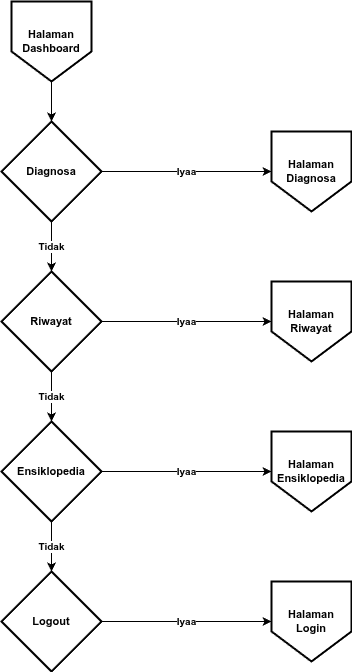

The diagram above was exported from draw.io. Its source (the exported page's mxGraphModel, read from the mxfile embedded in the PNG):
<mxGraphModel dx="792" dy="797" grid="1" gridSize="10" guides="1" tooltips="1" connect="1" arrows="1" fold="1" page="1" pageScale="1" pageWidth="1169" pageHeight="827" math="0" shadow="0">
  <root>
    <mxCell id="0" />
    <mxCell id="1" parent="0" />
    <mxCell id="start" value="Halaman Dashboard" style="shape=offPageConnector;whiteSpace=wrap;html=1;fillColor=#FFFFFF;strokeColor=#000000;strokeWidth=2;fontSize=11;fontColor=#000000;fontStyle=1" parent="1" vertex="1">
      <mxGeometry x="540" y="70" width="80" height="80" as="geometry" />
    </mxCell>
    <mxCell id="d1" value="Diagnosa" style="strokeWidth=2;html=1;shape=mxgraph.flowchart.decision;whiteSpace=wrap;fillColor=#FFFFFF;strokeColor=#000000;fontColor=#000000;fontSize=11;fontStyle=1;" parent="1" vertex="1">
      <mxGeometry x="530" y="190" width="100" height="100" as="geometry" />
    </mxCell>
    <mxCell id="d2" value="Riwayat" style="strokeWidth=2;html=1;shape=mxgraph.flowchart.decision;whiteSpace=wrap;fillColor=#FFFFFF;strokeColor=#000000;fontColor=#000000;fontSize=11;fontStyle=1;" parent="1" vertex="1">
      <mxGeometry x="530" y="340" width="100" height="100" as="geometry" />
    </mxCell>
    <mxCell id="d3" value="Ensiklopedia" style="strokeWidth=2;html=1;shape=mxgraph.flowchart.decision;whiteSpace=wrap;fillColor=#FFFFFF;strokeColor=#000000;fontColor=#000000;fontSize=11;fontStyle=1;" parent="1" vertex="1">
      <mxGeometry x="530" y="490" width="100" height="100" as="geometry" />
    </mxCell>
    <mxCell id="d4" value="Logout" style="strokeWidth=2;html=1;shape=mxgraph.flowchart.decision;whiteSpace=wrap;fillColor=#FFFFFF;strokeColor=#000000;fontColor=#000000;fontSize=11;fontStyle=1;" parent="1" vertex="1">
      <mxGeometry x="530" y="640" width="100" height="100" as="geometry" />
    </mxCell>
    <mxCell id="p1" value="Halaman Diagnosa" style="shape=offPageConnector;whiteSpace=wrap;html=1;fillColor=#FFFFFF;strokeColor=#000000;strokeWidth=2;fontSize=11;fontColor=#000000;fontStyle=1" parent="1" vertex="1">
      <mxGeometry x="800" y="200" width="80" height="80" as="geometry" />
    </mxCell>
    <mxCell id="p2" value="Halaman Riwayat" style="shape=offPageConnector;whiteSpace=wrap;html=1;fillColor=#FFFFFF;strokeColor=#000000;strokeWidth=2;fontSize=11;fontColor=#000000;fontStyle=1" parent="1" vertex="1">
      <mxGeometry x="800" y="350" width="80" height="80" as="geometry" />
    </mxCell>
    <mxCell id="p3" value="Halaman Ensiklopedia" style="shape=offPageConnector;whiteSpace=wrap;html=1;fillColor=#FFFFFF;strokeColor=#000000;strokeWidth=2;fontSize=11;fontColor=#000000;fontStyle=1" parent="1" vertex="1">
      <mxGeometry x="800" y="500" width="80" height="80" as="geometry" />
    </mxCell>
    <mxCell id="p4" value="Halaman Login" style="shape=offPageConnector;whiteSpace=wrap;html=1;fillColor=#FFFFFF;strokeColor=#000000;strokeWidth=2;fontSize=11;fontColor=#000000;fontStyle=1" parent="1" vertex="1">
      <mxGeometry x="800" y="650" width="80" height="80" as="geometry" />
    </mxCell>
    <mxCell id="e1" style="edgeStyle=none;html=1;exitX=0.5;exitY=1;exitDx=0;exitDy=0;strokeColor=#000000;strokeWidth=1;fontStyle=1" parent="1" source="start" target="d1" edge="1">
      <mxGeometry relative="1" as="geometry" />
    </mxCell>
    <mxCell id="e1_no" value="Tidak" style="edgeStyle=none;html=1;exitX=0.5;exitY=1;exitDx=0;exitDy=0;exitPerimeter=0;strokeColor=#000000;strokeWidth=1;fontSize=10;fontStyle=1;fontColor=#000000;" parent="1" source="d1" target="d2" edge="1">
      <mxGeometry relative="1" as="geometry" />
    </mxCell>
    <mxCell id="e1_yes" value="Iyaa" style="edgeStyle=none;html=1;exitX=1;exitY=0.5;exitDx=0;exitDy=0;exitPerimeter=0;entryX=0;entryY=0.5;entryDx=0;entryDy=0;strokeColor=#000000;strokeWidth=1;fontSize=10;fontStyle=1;fontColor=#000000;" parent="1" source="d1" target="p1" edge="1">
      <mxGeometry relative="1" as="geometry" />
    </mxCell>
    <mxCell id="e2_no" value="Tidak" style="edgeStyle=none;html=1;exitX=0.5;exitY=1;exitDx=0;exitDy=0;exitPerimeter=0;strokeColor=#000000;strokeWidth=1;fontSize=10;fontStyle=1;fontColor=#000000;" parent="1" source="d2" target="d3" edge="1">
      <mxGeometry relative="1" as="geometry" />
    </mxCell>
    <mxCell id="e2_yes" value="Iyaa" style="edgeStyle=none;html=1;exitX=1;exitY=0.5;exitDx=0;exitDy=0;exitPerimeter=0;entryX=0;entryY=0.5;entryDx=0;entryDy=0;strokeColor=#000000;strokeWidth=1;fontSize=10;fontStyle=1;fontColor=#000000;" parent="1" source="d2" target="p2" edge="1">
      <mxGeometry relative="1" as="geometry" />
    </mxCell>
    <mxCell id="e3_no" value="Tidak" style="edgeStyle=none;html=1;exitX=0.5;exitY=1;exitDx=0;exitDy=0;exitPerimeter=0;strokeColor=#000000;strokeWidth=1;fontSize=10;fontStyle=1;fontColor=#000000;" parent="1" source="d3" target="d4" edge="1">
      <mxGeometry relative="1" as="geometry" />
    </mxCell>
    <mxCell id="e3_yes" value="Iyaa" style="edgeStyle=none;html=1;exitX=1;exitY=0.5;exitDx=0;exitDy=0;exitPerimeter=0;entryX=0;entryY=0.5;entryDx=0;entryDy=0;strokeColor=#000000;strokeWidth=1;fontSize=10;fontStyle=1;fontColor=#000000;" parent="1" source="d3" target="p3" edge="1">
      <mxGeometry relative="1" as="geometry" />
    </mxCell>
    <mxCell id="e4_yes" value="Iyaa" style="edgeStyle=none;html=1;exitX=1;exitY=0.5;exitDx=0;exitDy=0;exitPerimeter=0;entryX=0;entryY=0.5;entryDx=0;entryDy=0;strokeColor=#000000;strokeWidth=1;fontSize=10;fontStyle=1;fontColor=#000000;" parent="1" source="d4" target="p4" edge="1">
      <mxGeometry relative="1" as="geometry" />
    </mxCell>
  </root>
</mxGraphModel>